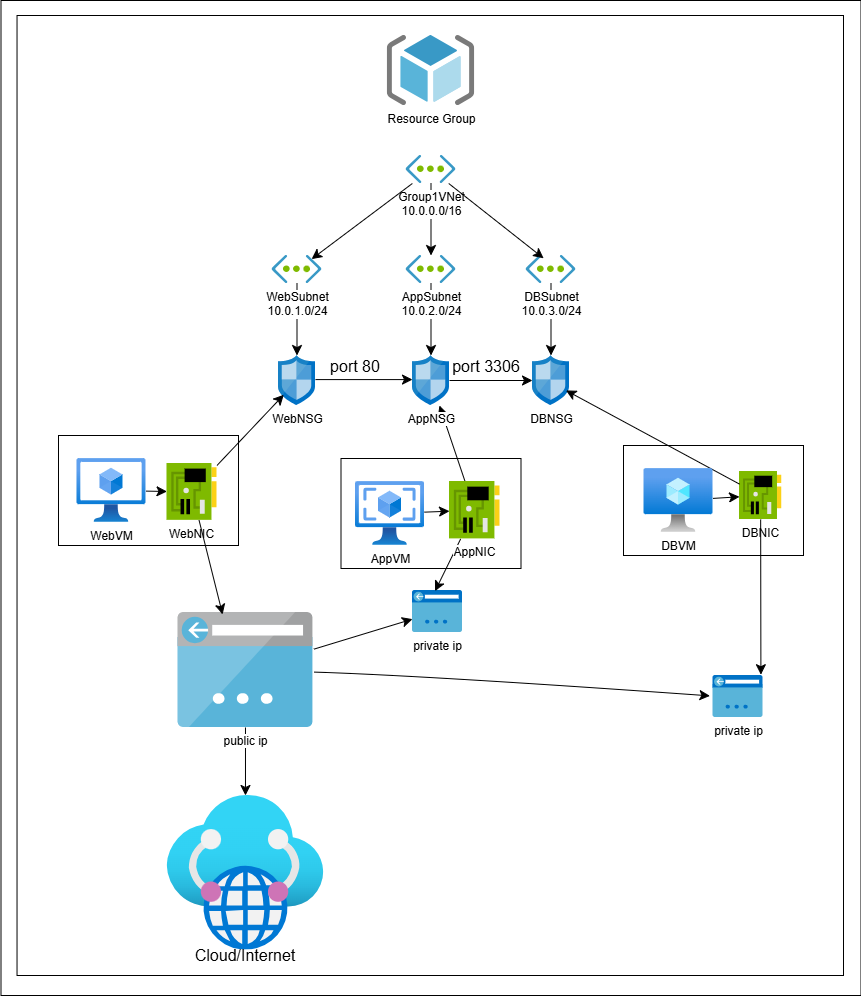

The diagram above was exported from draw.io. Its source (the exported page's mxGraphModel, read from the mxfile embedded in the PNG):
<mxGraphModel dx="1803" dy="2222" grid="1" gridSize="10" guides="1" tooltips="1" connect="1" arrows="1" fold="1" page="1" pageScale="1" pageWidth="827" pageHeight="1169" math="0" shadow="0">
  <root>
    <mxCell id="0" />
    <mxCell id="1" parent="0" />
    <mxCell id="cbHppsn2J77dWdYgPSHB-76" value="" style="rounded=0;whiteSpace=wrap;html=1;" vertex="1" parent="1">
      <mxGeometry x="-2.5" y="-5" width="860" height="995" as="geometry" />
    </mxCell>
    <mxCell id="cbHppsn2J77dWdYgPSHB-94" value="" style="rounded=0;whiteSpace=wrap;html=1;" vertex="1" parent="1">
      <mxGeometry x="13.53" y="10" width="826.47" height="960" as="geometry" />
    </mxCell>
    <mxCell id="cbHppsn2J77dWdYgPSHB-65" value="" style="rounded=0;whiteSpace=wrap;html=1;" vertex="1" parent="1">
      <mxGeometry x="620" y="440" width="180" height="110" as="geometry" />
    </mxCell>
    <mxCell id="cbHppsn2J77dWdYgPSHB-64" value="" style="rounded=0;whiteSpace=wrap;html=1;" vertex="1" parent="1">
      <mxGeometry x="337.5" y="453" width="180" height="110" as="geometry" />
    </mxCell>
    <mxCell id="cbHppsn2J77dWdYgPSHB-55" value="" style="rounded=0;whiteSpace=wrap;html=1;" vertex="1" parent="1">
      <mxGeometry x="55" y="429.99999999999994" width="180" height="110" as="geometry" />
    </mxCell>
    <mxCell id="cbHppsn2J77dWdYgPSHB-22" value="" style="edgeStyle=none;curved=1;rounded=0;orthogonalLoop=1;jettySize=auto;html=1;fontSize=12;startSize=8;endSize=8;" edge="1" parent="1" source="cbHppsn2J77dWdYgPSHB-1" target="cbHppsn2J77dWdYgPSHB-20">
      <mxGeometry relative="1" as="geometry" />
    </mxCell>
    <mxCell id="cbHppsn2J77dWdYgPSHB-1" value="Group1VNet&lt;div&gt;10.0.0.0/16&lt;/div&gt;" style="image;sketch=0;aspect=fixed;html=1;points=[];align=center;fontSize=12;image=img/lib/mscae/Virtual_Network.svg;" vertex="1" parent="1">
      <mxGeometry x="402.5" y="150" width="50" height="28.000000000000004" as="geometry" />
    </mxCell>
    <mxCell id="cbHppsn2J77dWdYgPSHB-2" value="DBNIC" style="image;sketch=0;aspect=fixed;html=1;points=[];align=center;fontSize=12;image=img/lib/mscae/NetworkInterfaceCard.svg;" vertex="1" parent="1">
      <mxGeometry x="736" y="466" width="42.24" height="48" as="geometry" />
    </mxCell>
    <mxCell id="cbHppsn2J77dWdYgPSHB-46" value="" style="edgeStyle=none;curved=1;rounded=0;orthogonalLoop=1;jettySize=auto;html=1;fontSize=12;startSize=8;endSize=8;movable=1;resizable=1;rotatable=1;deletable=1;editable=1;locked=0;connectable=1;" edge="1" parent="1">
      <mxGeometry relative="1" as="geometry">
        <mxPoint x="312" y="374.09000000000003" as="sourcePoint" />
        <mxPoint x="409" y="374.09000000000003" as="targetPoint" />
      </mxGeometry>
    </mxCell>
    <mxCell id="cbHppsn2J77dWdYgPSHB-83" value="" style="edgeStyle=none;curved=1;rounded=0;orthogonalLoop=1;jettySize=auto;html=1;fontSize=12;startSize=8;endSize=8;" edge="1" parent="1" source="cbHppsn2J77dWdYgPSHB-7" target="cbHppsn2J77dWdYgPSHB-8">
      <mxGeometry relative="1" as="geometry" />
    </mxCell>
    <mxCell id="cbHppsn2J77dWdYgPSHB-90" style="edgeStyle=none;curved=1;rounded=0;orthogonalLoop=1;jettySize=auto;html=1;fontSize=12;startSize=8;endSize=8;" edge="1" parent="1" source="cbHppsn2J77dWdYgPSHB-7" target="cbHppsn2J77dWdYgPSHB-89">
      <mxGeometry relative="1" as="geometry" />
    </mxCell>
    <mxCell id="cbHppsn2J77dWdYgPSHB-7" value="public ip" style="image;sketch=0;aspect=fixed;html=1;points=[];align=center;fontSize=12;image=img/lib/mscae/App_Service_IPAddress.svg;" vertex="1" parent="1">
      <mxGeometry x="173.53" y="607" width="136.9" height="115" as="geometry" />
    </mxCell>
    <mxCell id="cbHppsn2J77dWdYgPSHB-8" value="private ip" style="image;sketch=0;aspect=fixed;html=1;points=[];align=center;fontSize=12;image=img/lib/mscae/ClassicIPAddress.svg;" vertex="1" parent="1">
      <mxGeometry x="409" y="585" width="50" height="42" as="geometry" />
    </mxCell>
    <mxCell id="cbHppsn2J77dWdYgPSHB-9" value="Resource Group" style="image;sketch=0;aspect=fixed;html=1;points=[];align=center;fontSize=12;image=img/lib/mscae/ResourceGroup.svg;" vertex="1" parent="1">
      <mxGeometry x="383.75" y="30" width="87.5" height="70" as="geometry" />
    </mxCell>
    <mxCell id="cbHppsn2J77dWdYgPSHB-67" value="" style="edgeStyle=none;curved=1;rounded=0;orthogonalLoop=1;jettySize=auto;html=1;fontSize=12;startSize=8;endSize=8;" edge="1" parent="1" source="cbHppsn2J77dWdYgPSHB-14" target="cbHppsn2J77dWdYgPSHB-2">
      <mxGeometry relative="1" as="geometry" />
    </mxCell>
    <mxCell id="cbHppsn2J77dWdYgPSHB-58" value="" style="edgeStyle=none;curved=1;rounded=0;orthogonalLoop=1;jettySize=auto;html=1;fontSize=12;startSize=8;endSize=8;" edge="1" parent="1" source="cbHppsn2J77dWdYgPSHB-16" target="cbHppsn2J77dWdYgPSHB-54">
      <mxGeometry relative="1" as="geometry" />
    </mxCell>
    <mxCell id="cbHppsn2J77dWdYgPSHB-16" value="AppVM" style="image;aspect=fixed;html=1;points=[];align=center;fontSize=12;image=img/lib/azure2/compute/VM_Images_Classic.svg;" vertex="1" parent="1">
      <mxGeometry x="352" y="476" width="69" height="64" as="geometry" />
    </mxCell>
    <mxCell id="cbHppsn2J77dWdYgPSHB-28" value="" style="edgeStyle=none;curved=1;rounded=0;orthogonalLoop=1;jettySize=auto;html=1;fontSize=12;startSize=8;endSize=8;" edge="1" parent="1" source="cbHppsn2J77dWdYgPSHB-19" target="cbHppsn2J77dWdYgPSHB-3">
      <mxGeometry relative="1" as="geometry" />
    </mxCell>
    <mxCell id="cbHppsn2J77dWdYgPSHB-19" value="WebSubnet&lt;div&gt;10.0.1.0/24&lt;/div&gt;" style="image;sketch=0;aspect=fixed;html=1;points=[];align=center;fontSize=12;image=img/lib/mscae/Virtual_Network.svg;" vertex="1" parent="1">
      <mxGeometry x="268.5" y="250" width="50" height="28.000000000000004" as="geometry" />
    </mxCell>
    <mxCell id="cbHppsn2J77dWdYgPSHB-29" value="" style="edgeStyle=none;curved=1;rounded=0;orthogonalLoop=1;jettySize=auto;html=1;fontSize=12;startSize=8;endSize=8;" edge="1" parent="1" source="cbHppsn2J77dWdYgPSHB-20" target="cbHppsn2J77dWdYgPSHB-26">
      <mxGeometry relative="1" as="geometry" />
    </mxCell>
    <mxCell id="cbHppsn2J77dWdYgPSHB-20" value="AppSubnet&lt;div&gt;10.0.2.0/24&lt;/div&gt;" style="image;sketch=0;aspect=fixed;html=1;points=[];align=center;fontSize=12;image=img/lib/mscae/Virtual_Network.svg;" vertex="1" parent="1">
      <mxGeometry x="402.5" y="250" width="50" height="28.000000000000004" as="geometry" />
    </mxCell>
    <mxCell id="cbHppsn2J77dWdYgPSHB-30" value="" style="edgeStyle=none;curved=1;rounded=0;orthogonalLoop=1;jettySize=auto;html=1;fontSize=12;startSize=8;endSize=8;" edge="1" parent="1" source="cbHppsn2J77dWdYgPSHB-21" target="cbHppsn2J77dWdYgPSHB-27">
      <mxGeometry relative="1" as="geometry" />
    </mxCell>
    <mxCell id="cbHppsn2J77dWdYgPSHB-21" value="DBSubnet&lt;div&gt;10.0.3.0/24&lt;/div&gt;" style="image;sketch=0;aspect=fixed;html=1;points=[];align=center;fontSize=12;image=img/lib/mscae/Virtual_Network.svg;" vertex="1" parent="1">
      <mxGeometry x="522.5" y="250" width="50" height="28.000000000000004" as="geometry" />
    </mxCell>
    <mxCell id="cbHppsn2J77dWdYgPSHB-24" style="edgeStyle=none;curved=1;rounded=0;orthogonalLoop=1;jettySize=auto;html=1;entryX=0.792;entryY=0.129;entryDx=0;entryDy=0;entryPerimeter=0;fontSize=12;startSize=8;endSize=8;" edge="1" parent="1" source="cbHppsn2J77dWdYgPSHB-1" target="cbHppsn2J77dWdYgPSHB-19">
      <mxGeometry relative="1" as="geometry" />
    </mxCell>
    <mxCell id="cbHppsn2J77dWdYgPSHB-25" style="edgeStyle=none;curved=1;rounded=0;orthogonalLoop=1;jettySize=auto;html=1;entryX=0.352;entryY=0.1;entryDx=0;entryDy=0;entryPerimeter=0;fontSize=12;startSize=8;endSize=8;" edge="1" parent="1" source="cbHppsn2J77dWdYgPSHB-1" target="cbHppsn2J77dWdYgPSHB-21">
      <mxGeometry relative="1" as="geometry" />
    </mxCell>
    <mxCell id="cbHppsn2J77dWdYgPSHB-43" value="" style="edgeStyle=none;curved=1;rounded=0;orthogonalLoop=1;jettySize=auto;html=1;fontSize=12;startSize=8;endSize=8;movable=0;resizable=0;rotatable=0;deletable=0;editable=0;locked=1;connectable=0;" edge="1" parent="1" source="cbHppsn2J77dWdYgPSHB-26" target="cbHppsn2J77dWdYgPSHB-27">
      <mxGeometry relative="1" as="geometry" />
    </mxCell>
    <mxCell id="cbHppsn2J77dWdYgPSHB-33" value="port 80" style="text;html=1;whiteSpace=wrap;strokeColor=none;fillColor=none;align=center;verticalAlign=middle;rounded=0;fontSize=16;" vertex="1" parent="1">
      <mxGeometry x="324.5" y="360" width="54" as="geometry" />
    </mxCell>
    <mxCell id="cbHppsn2J77dWdYgPSHB-51" value="port 3306" style="text;html=1;whiteSpace=wrap;strokeColor=none;fillColor=none;align=center;verticalAlign=middle;rounded=0;fontSize=16;" vertex="1" parent="1">
      <mxGeometry x="443" y="360" width="79.5" as="geometry" />
    </mxCell>
    <mxCell id="cbHppsn2J77dWdYgPSHB-81" value="" style="edgeStyle=none;curved=1;rounded=0;orthogonalLoop=1;jettySize=auto;html=1;fontSize=12;startSize=8;endSize=8;" edge="1" parent="1" source="cbHppsn2J77dWdYgPSHB-54" target="cbHppsn2J77dWdYgPSHB-26">
      <mxGeometry relative="1" as="geometry" />
    </mxCell>
    <mxCell id="cbHppsn2J77dWdYgPSHB-61" value="" style="edgeStyle=none;curved=1;rounded=0;orthogonalLoop=1;jettySize=auto;html=1;fontSize=12;startSize=8;endSize=8;" edge="1" parent="1" source="cbHppsn2J77dWdYgPSHB-62" target="cbHppsn2J77dWdYgPSHB-63">
      <mxGeometry relative="1" as="geometry" />
    </mxCell>
    <mxCell id="cbHppsn2J77dWdYgPSHB-62" value="WebVM" style="image;aspect=fixed;html=1;points=[];align=center;fontSize=12;image=img/lib/azure2/compute/Virtual_Machines_Classic.svg;" vertex="1" parent="1">
      <mxGeometry x="73.48000000000002" y="452.99999999999994" width="69" height="64" as="geometry" />
    </mxCell>
    <mxCell id="cbHppsn2J77dWdYgPSHB-63" value="WebNIC" style="image;sketch=0;aspect=fixed;html=1;points=[];align=center;fontSize=12;image=img/lib/mscae/NetworkInterfaceCard.svg;" vertex="1" parent="1">
      <mxGeometry x="163.48000000000002" y="457.99999999999994" width="50.02" height="56.84" as="geometry" />
    </mxCell>
    <mxCell id="cbHppsn2J77dWdYgPSHB-69" value="private ip" style="image;sketch=0;aspect=fixed;html=1;points=[];align=center;fontSize=12;image=img/lib/mscae/ClassicIPAddress.svg;" vertex="1" parent="1">
      <mxGeometry x="709.5" y="670" width="50" height="42" as="geometry" />
    </mxCell>
    <mxCell id="cbHppsn2J77dWdYgPSHB-3" value="WebNSG" style="image;sketch=0;aspect=fixed;html=1;points=[];align=center;fontSize=12;image=img/lib/mscae/Network_Security_Groups_Classic.svg;" vertex="1" parent="1">
      <mxGeometry x="275" y="350" width="37" height="50" as="geometry" />
    </mxCell>
    <mxCell id="cbHppsn2J77dWdYgPSHB-27" value="DBNSG" style="image;sketch=0;aspect=fixed;html=1;points=[];align=center;fontSize=12;image=img/lib/mscae/Network_Security_Groups_Classic.svg;" vertex="1" parent="1">
      <mxGeometry x="529" y="350" width="37" height="50" as="geometry" />
    </mxCell>
    <mxCell id="cbHppsn2J77dWdYgPSHB-80" style="edgeStyle=none;curved=1;rounded=0;orthogonalLoop=1;jettySize=auto;html=1;entryX=0.143;entryY=0.785;entryDx=0;entryDy=0;entryPerimeter=0;fontSize=12;startSize=8;endSize=8;" edge="1" parent="1" source="cbHppsn2J77dWdYgPSHB-63" target="cbHppsn2J77dWdYgPSHB-3">
      <mxGeometry relative="1" as="geometry" />
    </mxCell>
    <mxCell id="cbHppsn2J77dWdYgPSHB-26" value="AppNSG" style="image;sketch=0;aspect=fixed;html=1;points=[];align=center;fontSize=12;image=img/lib/mscae/Network_Security_Groups_Classic.svg;" vertex="1" parent="1">
      <mxGeometry x="409" y="350" width="37" height="50" as="geometry" />
    </mxCell>
    <mxCell id="cbHppsn2J77dWdYgPSHB-82" style="edgeStyle=none;curved=1;rounded=0;orthogonalLoop=1;jettySize=auto;html=1;entryX=0.904;entryY=0.698;entryDx=0;entryDy=0;entryPerimeter=0;fontSize=12;startSize=8;endSize=8;" edge="1" parent="1" source="cbHppsn2J77dWdYgPSHB-2" target="cbHppsn2J77dWdYgPSHB-27">
      <mxGeometry relative="1" as="geometry" />
    </mxCell>
    <mxCell id="cbHppsn2J77dWdYgPSHB-85" style="edgeStyle=none;curved=1;rounded=0;orthogonalLoop=1;jettySize=auto;html=1;entryX=0.333;entryY=0.017;entryDx=0;entryDy=0;entryPerimeter=0;fontSize=12;startSize=8;endSize=8;" edge="1" parent="1" source="cbHppsn2J77dWdYgPSHB-63" target="cbHppsn2J77dWdYgPSHB-7">
      <mxGeometry relative="1" as="geometry" />
    </mxCell>
    <mxCell id="cbHppsn2J77dWdYgPSHB-86" style="edgeStyle=none;curved=1;rounded=0;orthogonalLoop=1;jettySize=auto;html=1;entryX=0.451;entryY=0.015;entryDx=0;entryDy=0;entryPerimeter=0;fontSize=12;startSize=8;endSize=8;" edge="1" parent="1" source="cbHppsn2J77dWdYgPSHB-54" target="cbHppsn2J77dWdYgPSHB-8">
      <mxGeometry relative="1" as="geometry" />
    </mxCell>
    <mxCell id="cbHppsn2J77dWdYgPSHB-54" value="AppNIC" style="image;sketch=0;aspect=fixed;html=1;points=[];align=center;fontSize=12;image=img/lib/mscae/NetworkInterfaceCard.svg;" vertex="1" parent="1">
      <mxGeometry x="446" y="476" width="50.5" height="57.39" as="geometry" />
    </mxCell>
    <mxCell id="cbHppsn2J77dWdYgPSHB-87" style="edgeStyle=none;curved=1;rounded=0;orthogonalLoop=1;jettySize=auto;html=1;entryX=0.958;entryY=-0.019;entryDx=0;entryDy=0;entryPerimeter=0;fontSize=12;startSize=8;endSize=8;" edge="1" parent="1" source="cbHppsn2J77dWdYgPSHB-2" target="cbHppsn2J77dWdYgPSHB-69">
      <mxGeometry relative="1" as="geometry" />
    </mxCell>
    <mxCell id="cbHppsn2J77dWdYgPSHB-14" value="DBVM" style="image;aspect=fixed;html=1;points=[];align=center;fontSize=12;image=img/lib/azure2/compute/Virtual_Machine.svg;" vertex="1" parent="1">
      <mxGeometry x="640.5" y="463" width="69" height="64" as="geometry" />
    </mxCell>
    <mxCell id="cbHppsn2J77dWdYgPSHB-88" style="edgeStyle=none;curved=1;rounded=0;orthogonalLoop=1;jettySize=auto;html=1;entryX=-0.061;entryY=0.485;entryDx=0;entryDy=0;entryPerimeter=0;fontSize=12;startSize=8;endSize=8;" edge="1" parent="1" source="cbHppsn2J77dWdYgPSHB-7" target="cbHppsn2J77dWdYgPSHB-69">
      <mxGeometry relative="1" as="geometry">
        <Array as="points">
          <mxPoint x="420" y="670" />
        </Array>
      </mxGeometry>
    </mxCell>
    <mxCell id="cbHppsn2J77dWdYgPSHB-89" value="" style="image;aspect=fixed;html=1;points=[];align=center;fontSize=12;image=img/lib/azure2/networking/Virtual_WANs.svg;" vertex="1" parent="1">
      <mxGeometry x="163.48" y="790" width="157" height="154.58" as="geometry" />
    </mxCell>
    <mxCell id="cbHppsn2J77dWdYgPSHB-93" value="Cloud/Internet" style="text;html=1;whiteSpace=wrap;strokeColor=none;fillColor=none;align=center;verticalAlign=middle;rounded=0;fontSize=16;" vertex="1" parent="1">
      <mxGeometry x="169.98000000000002" y="920" width="144" height="60" as="geometry" />
    </mxCell>
  </root>
</mxGraphModel>